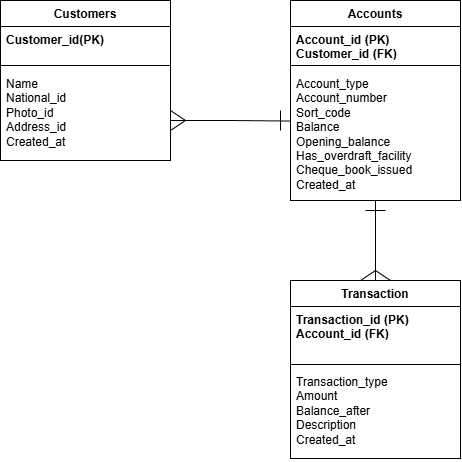

The diagram above was exported from draw.io. Its source (the exported page's mxGraphModel, read from the mxfile embedded in the PNG):
<mxGraphModel dx="868" dy="475" grid="1" gridSize="10" guides="1" tooltips="1" connect="1" arrows="1" fold="1" page="1" pageScale="1" pageWidth="850" pageHeight="1100" math="0" shadow="0">
  <root>
    <mxCell id="0" />
    <mxCell id="1" parent="0" />
    <mxCell id="Y9H8Is44cnAXdZt5SYYQ-34" parent="1" style="swimlane;fontStyle=1;align=center;verticalAlign=top;childLayout=stackLayout;horizontal=1;startSize=26;horizontalStack=0;resizeParent=1;resizeParentMax=0;resizeLast=0;collapsible=1;marginBottom=0;whiteSpace=wrap;html=1;" value="Transaction" vertex="1">
      <mxGeometry height="178" width="170" x="400" y="440" as="geometry" />
    </mxCell>
    <mxCell id="Y9H8Is44cnAXdZt5SYYQ-35" parent="Y9H8Is44cnAXdZt5SYYQ-34" style="text;strokeColor=none;fillColor=none;align=left;verticalAlign=top;spacingLeft=4;spacingRight=4;overflow=hidden;rotatable=0;points=[[0,0.5],[1,0.5]];portConstraint=eastwest;whiteSpace=wrap;html=1;" value="&lt;b&gt;Transaction_id (PK)&lt;/b&gt;&lt;div&gt;&lt;b&gt;Account_id (FK)&lt;/b&gt;&lt;/div&gt;" vertex="1">
      <mxGeometry height="54" width="170" y="26" as="geometry" />
    </mxCell>
    <mxCell id="Y9H8Is44cnAXdZt5SYYQ-36" parent="Y9H8Is44cnAXdZt5SYYQ-34" style="line;strokeWidth=1;fillColor=none;align=left;verticalAlign=middle;spacingTop=-1;spacingLeft=3;spacingRight=3;rotatable=0;labelPosition=right;points=[];portConstraint=eastwest;strokeColor=inherit;" value="" vertex="1">
      <mxGeometry height="8" width="170" y="80" as="geometry" />
    </mxCell>
    <mxCell id="Y9H8Is44cnAXdZt5SYYQ-37" parent="Y9H8Is44cnAXdZt5SYYQ-34" style="text;strokeColor=none;fillColor=none;align=left;verticalAlign=top;spacingLeft=4;spacingRight=4;overflow=hidden;rotatable=0;points=[[0,0.5],[1,0.5]];portConstraint=eastwest;whiteSpace=wrap;html=1;" value="Transaction_type&lt;div&gt;Amount&lt;/div&gt;&lt;div&gt;Balance_after&lt;/div&gt;&lt;div&gt;Description&lt;/div&gt;&lt;div&gt;Created_at&lt;/div&gt;" vertex="1">
      <mxGeometry height="90" width="170" y="88" as="geometry" />
    </mxCell>
    <mxCell id="Y9H8Is44cnAXdZt5SYYQ-38" parent="1" style="swimlane;fontStyle=1;align=center;verticalAlign=top;childLayout=stackLayout;horizontal=1;startSize=26;horizontalStack=0;resizeParent=1;resizeParentMax=0;resizeLast=0;collapsible=1;marginBottom=0;whiteSpace=wrap;html=1;" value="Customers" vertex="1">
      <mxGeometry height="160" width="170" x="110" y="160" as="geometry" />
    </mxCell>
    <mxCell id="Y9H8Is44cnAXdZt5SYYQ-39" parent="Y9H8Is44cnAXdZt5SYYQ-38" style="text;strokeColor=none;fillColor=none;align=left;verticalAlign=top;spacingLeft=4;spacingRight=4;overflow=hidden;rotatable=0;points=[[0,0.5],[1,0.5]];portConstraint=eastwest;whiteSpace=wrap;html=1;" value="&lt;b&gt;Customer_id(PK)&lt;/b&gt;" vertex="1">
      <mxGeometry height="34" width="170" y="26" as="geometry" />
    </mxCell>
    <mxCell id="Y9H8Is44cnAXdZt5SYYQ-40" parent="Y9H8Is44cnAXdZt5SYYQ-38" style="line;strokeWidth=1;fillColor=none;align=left;verticalAlign=middle;spacingTop=-1;spacingLeft=3;spacingRight=3;rotatable=0;labelPosition=right;points=[];portConstraint=eastwest;strokeColor=inherit;" value="" vertex="1">
      <mxGeometry height="10" width="170" y="60" as="geometry" />
    </mxCell>
    <mxCell id="Y9H8Is44cnAXdZt5SYYQ-41" parent="Y9H8Is44cnAXdZt5SYYQ-38" style="text;strokeColor=none;fillColor=none;align=left;verticalAlign=top;spacingLeft=4;spacingRight=4;overflow=hidden;rotatable=0;points=[[0,0.5],[1,0.5]];portConstraint=eastwest;whiteSpace=wrap;html=1;" value="Name&lt;div&gt;National_id&lt;/div&gt;&lt;div&gt;Photo_id&lt;/div&gt;&lt;div&gt;Address_id&lt;/div&gt;&lt;div&gt;Created_at&lt;/div&gt;" vertex="1">
      <mxGeometry height="90" width="170" y="70" as="geometry" />
    </mxCell>
    <mxCell id="8eVUWSV_BM6uJYwb_meE-3" edge="1" parent="1" source="Y9H8Is44cnAXdZt5SYYQ-42" style="edgeStyle=orthogonalEdgeStyle;rounded=0;orthogonalLoop=1;jettySize=auto;html=1;exitX=0.5;exitY=1;exitDx=0;exitDy=0;entryX=0.5;entryY=0;entryDx=0;entryDy=0;endArrow=none;endFill=0;" target="Y9H8Is44cnAXdZt5SYYQ-34">
      <mxGeometry relative="1" as="geometry" />
    </mxCell>
    <mxCell id="Y9H8Is44cnAXdZt5SYYQ-42" parent="1" style="swimlane;fontStyle=1;align=center;verticalAlign=top;childLayout=stackLayout;horizontal=1;startSize=26;horizontalStack=0;resizeParent=1;resizeParentMax=0;resizeLast=0;collapsible=1;marginBottom=0;whiteSpace=wrap;html=1;" value="Accounts" vertex="1">
      <mxGeometry height="200" width="170" x="400" y="160" as="geometry" />
    </mxCell>
    <mxCell id="Y9H8Is44cnAXdZt5SYYQ-43" parent="Y9H8Is44cnAXdZt5SYYQ-42" style="text;strokeColor=none;fillColor=none;align=left;verticalAlign=top;spacingLeft=4;spacingRight=4;overflow=hidden;rotatable=0;points=[[0,0.5],[1,0.5]];portConstraint=eastwest;whiteSpace=wrap;html=1;" value="&lt;b&gt;Account_id (PK)&lt;/b&gt;&lt;div&gt;&lt;b&gt;Customer_id (FK)&lt;/b&gt;&lt;/div&gt;" vertex="1">
      <mxGeometry height="34" width="170" y="26" as="geometry" />
    </mxCell>
    <mxCell id="Y9H8Is44cnAXdZt5SYYQ-44" parent="Y9H8Is44cnAXdZt5SYYQ-42" style="line;strokeWidth=1;fillColor=none;align=left;verticalAlign=middle;spacingTop=-1;spacingLeft=3;spacingRight=3;rotatable=0;labelPosition=right;points=[];portConstraint=eastwest;strokeColor=inherit;" value="" vertex="1">
      <mxGeometry height="10" width="170" y="60" as="geometry" />
    </mxCell>
    <mxCell id="Y9H8Is44cnAXdZt5SYYQ-45" parent="Y9H8Is44cnAXdZt5SYYQ-42" style="text;strokeColor=none;fillColor=none;align=left;verticalAlign=top;spacingLeft=4;spacingRight=4;overflow=hidden;rotatable=0;points=[[0,0.5],[1,0.5]];portConstraint=eastwest;whiteSpace=wrap;html=1;" value="&lt;div&gt;Account_type&lt;/div&gt;&lt;div&gt;Account_number&lt;/div&gt;&lt;div&gt;Sort_code&lt;/div&gt;&lt;div&gt;Balance&lt;/div&gt;&lt;div&gt;Opening_balance&lt;/div&gt;&lt;div&gt;Has_overdraft_facility&lt;/div&gt;&lt;div&gt;Cheque_book_issued&lt;/div&gt;&lt;div&gt;Created_at&lt;/div&gt;" vertex="1">
      <mxGeometry height="130" width="170" y="70" as="geometry" />
    </mxCell>
    <mxCell id="Y9H8Is44cnAXdZt5SYYQ-48" edge="1" parent="1" style="endArrow=none;html=1;rounded=0;" value="">
      <mxGeometry height="50" relative="1" width="50" as="geometry">
        <mxPoint x="475" y="370" as="sourcePoint" />
        <mxPoint x="495" y="370" as="targetPoint" />
      </mxGeometry>
    </mxCell>
    <mxCell id="Y9H8Is44cnAXdZt5SYYQ-50" edge="1" parent="1" style="endArrow=none;html=1;rounded=0;" value="">
      <mxGeometry height="50" relative="1" width="50" as="geometry">
        <mxPoint x="470" y="440" as="sourcePoint" />
        <mxPoint x="485" y="430" as="targetPoint" />
      </mxGeometry>
    </mxCell>
    <mxCell id="Y9H8Is44cnAXdZt5SYYQ-51" edge="1" parent="1" style="endArrow=none;html=1;rounded=0;entryX=0.588;entryY=0;entryDx=0;entryDy=0;entryPerimeter=0;" target="Y9H8Is44cnAXdZt5SYYQ-34" value="">
      <mxGeometry height="50" relative="1" width="50" as="geometry">
        <mxPoint x="485" y="430" as="sourcePoint" />
        <mxPoint x="505" y="420" as="targetPoint" />
      </mxGeometry>
    </mxCell>
    <mxCell id="Y9H8Is44cnAXdZt5SYYQ-56" edge="1" parent="1" style="endArrow=none;html=1;rounded=0;" value="">
      <mxGeometry height="50" relative="1" width="50" as="geometry">
        <mxPoint x="390" y="270" as="sourcePoint" />
        <mxPoint x="390" y="290" as="targetPoint" />
      </mxGeometry>
    </mxCell>
    <mxCell id="Y9H8Is44cnAXdZt5SYYQ-57" edge="1" parent="1" style="endArrow=none;html=1;rounded=0;" value="">
      <mxGeometry height="50" relative="1" width="50" as="geometry">
        <mxPoint x="280" y="290" as="sourcePoint" />
        <mxPoint x="295" y="280" as="targetPoint" />
      </mxGeometry>
    </mxCell>
    <mxCell id="Y9H8Is44cnAXdZt5SYYQ-58" edge="1" parent="1" style="endArrow=none;html=1;rounded=0;" value="">
      <mxGeometry height="50" relative="1" width="50" as="geometry">
        <mxPoint x="280" y="270" as="sourcePoint" />
        <mxPoint x="295" y="280" as="targetPoint" />
      </mxGeometry>
    </mxCell>
    <mxCell id="8eVUWSV_BM6uJYwb_meE-4" edge="1" parent="1" style="edgeStyle=orthogonalEdgeStyle;rounded=0;orthogonalLoop=1;jettySize=auto;html=1;exitX=1;exitY=0.5;exitDx=0;exitDy=0;entryX=-0.002;entryY=0.414;entryDx=0;entryDy=0;entryPerimeter=0;endArrow=none;endFill=0;">
      <mxGeometry relative="1" as="geometry">
        <mxPoint x="280" y="280" as="sourcePoint" />
        <mxPoint x="399.65999999999997" y="280.53999999999996" as="targetPoint" />
      </mxGeometry>
    </mxCell>
  </root>
</mxGraphModel>